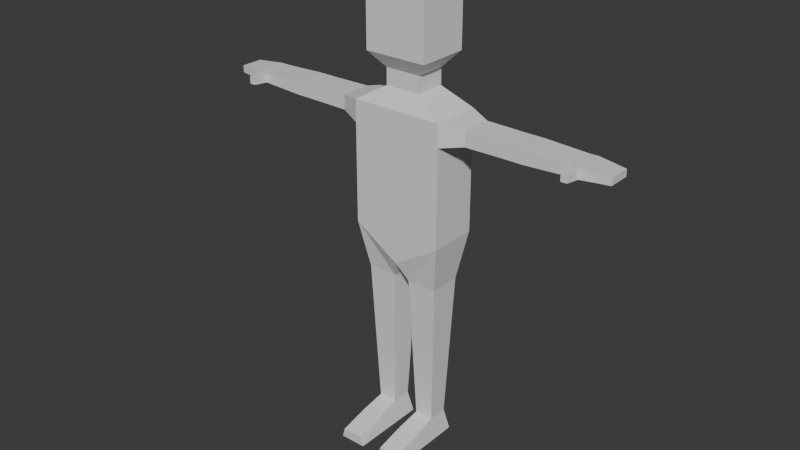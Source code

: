 # Source: playerCharacterModel.blend  (saved by Blender 4.0.36; exported with 4.5.12 LTS)
import bpy
from mathutils import Matrix  # noqa: F401  (used for matrix-valued properties, if any)

bpy.ops.wm.read_factory_settings(use_empty=True)
scene = bpy.context.scene
scene.name = 'Scene'

# ---- collections
col_collection = bpy.data.collections.new('Collection'); scene.collection.children.link(col_collection)

# ---- materials (node trees are filled in below, after node groups)
mat_material = bpy.data.materials.new('Material')
mat_material.alpha_threshold = 0.0
mat_material.use_transparent_shadow = False
mat_material.roughness = 0.5
mat_material.line_color = (0.0, 0.0, 0.0, 1.0)

# ---- material node trees
mat_material.use_nodes = True; mat_material.node_tree.nodes.clear()
_N = mat_material.node_tree.nodes; _L = mat_material.node_tree.links
n0 = _N.new('ShaderNodeOutputMaterial'); n0.name = 'Material Output'; n0.location = (300, 300)
n1 = _N.new('ShaderNodeBsdfPrincipled'); n1.name = 'Principled BSDF'; n1.location = (10, 300)
n1.inputs[3].default_value = 1.45
_L.new(n1.outputs[0], n0.inputs[0])
n0.is_active_output = True

# ---- world
world_world = bpy.data.worlds.new('World'); scene.world = world_world
world_world.use_nodes = True; world_world.node_tree.nodes.clear()
_N = world_world.node_tree.nodes; _L = world_world.node_tree.links
n0 = _N.new('ShaderNodeOutputWorld'); n0.name = 'World Output'; n0.location = (300, 300)
n1 = _N.new('ShaderNodeBackground'); n1.name = 'Background'; n1.location = (10, 300)
n1.inputs[0].default_value = (0.05088, 0.05088, 0.05088, 1.0)
_L.new(n1.outputs[0], n0.inputs[0])
n0.is_active_output = True
world_world.color = (0.05088, 0.05088, 0.05088)
world_world.use_sun_shadow = False
world_world.sun_shadow_jitter_overblur = 0.0

# ---- meshes
me_cube = bpy.data.meshes.new('Cube')
me_cube.from_pydata([(0.3924, 0.6107, 1.129), (1.0, 1.0, 0.06009), (0.3924, -0.6107, 1.129), (1.0, -1.0, 0.06009), (1.0, -1.0, 1.0), (1.0, 1.0, 1.0), (0.3924, -0.6107, 1.257), (0.3924, 0.6107, 1.257), (0.678, -1.055, 1.375), (0.678, 1.055, 1.375), (0.678, -1.055, 1.814), (0.678, 1.055, 1.814), (0.4138, -0.644, 1.91), (0.4138, 0.644, 1.91), (1.0, 1.0, 0.8257), (1.0, -1.0, 0.8257), (1.471, 0.6368, 0.9683), (1.471, -0.6368, 0.9683), (1.471, 0.6368, 0.8573), (1.471, -0.6368, 0.8573), (3.649, 0.6202, 0.9517), (3.656, -0.6292, 0.9473), (3.649, 0.6202, 0.8739), (3.656, -0.6292, 0.8784), (4.445, 0.4501, 0.9393), (4.445, -0.4501, 0.9393), (4.445, 0.4501, 0.8864), (4.445, -0.4501, 0.8864), (3.855, -0.6294, 0.8776), (3.855, -0.6294, 0.9481), (3.862, 0.6198, 0.9524), (3.862, 0.6198, 0.8733), (3.691, -1.201, 0.9396), (3.691, -1.201, 0.886), (3.821, -1.201, 0.9396), (3.821, -1.201, 0.886), (2.733, -0.6331, 0.861), (2.322, -0.6331, 0.861), (2.528, -0.6331, 0.861), (2.322, -0.6331, 0.9646), (2.733, -0.6331, 0.9646), (2.528, -0.6331, 0.9646), (2.322, 0.6331, 0.9646), (2.733, 0.6331, 0.9646), (2.528, 0.6331, 0.9646), (2.733, 0.6331, 0.861), (2.322, 0.6331, 0.861), (2.528, 0.6331, 0.861), (0.0, 1.0, -0.1693), (0.0, -1.0, 1.0), (0.0, -1.0, -0.1693), (0.0, 1.0, 1.0), (0.0, -0.6107, 1.129), (0.0, 0.6107, 1.129), (0.0, -0.6107, 1.257), (0.0, 0.6107, 1.257), (0.0, -1.055, 1.375), (0.0, 1.055, 1.375), (0.0, -1.055, 1.814), (0.0, 1.055, 1.814), (0.0, -0.644, 1.91), (0.0, 0.644, 1.91), (0.0, 1.0, 0.8257), (0.0, -1.0, 0.8257), (0.7024, -0.4042, -1.486), (0.7024, 0.4042, -1.486), (0.2982, 0.4042, -1.486), (0.2982, -0.4042, -1.486), (0.8266, -0.6532, -0.3169), (0.8266, 0.6532, -0.3169), (0.1734, 0.6532, -0.3169), (0.1734, -0.6532, -0.3169), (0.7877, -2.589, -1.662), (0.2134, -2.589, -1.662), (0.7293, -2.589, -1.587), (0.2718, -2.589, -1.587), (0.7877, 0.5868, -1.662), (0.2134, 0.5868, -1.662), (0.2134, -0.4575, -1.662), (0.7877, -0.4575, -1.662), (0.7293, -1.718, -1.546), (0.7293, -1.328, -1.528), (0.7293, -1.523, -1.537), (0.7877, -1.328, -1.662), (0.7877, -1.718, -1.662), (0.7877, -1.523, -1.662), (0.2134, -1.718, -1.662), (0.2134, -1.328, -1.662), (0.2134, -1.523, -1.662), (0.2718, -1.328, -1.528), (0.2718, -1.718, -1.546), (0.2718, -1.523, -1.537), (0.762, -0.5236, -0.9255), (0.7758, -0.5513, -0.7954), (0.7689, -0.5375, -0.8604), (0.7758, 0.5513, -0.7954), (0.762, 0.5236, -0.9255), (0.7689, 0.5375, -0.8604), (0.2245, 0.5513, -0.7954), (0.2383, 0.5236, -0.9255), (0.2314, 0.5375, -0.8604), (0.2245, -0.5513, -0.7954), (0.2383, -0.5236, -0.9255), (0.2314, -0.5375, -0.8604)], [], [(68, 71, 101, 93), (14, 5, 16, 18), (62, 51, 5, 14), (0, 2, 4, 5), (53, 0, 5, 51), (52, 2, 6, 54), (2, 0, 7, 6), (54, 6, 8, 56), (6, 7, 9, 8), (56, 8, 10, 58), (8, 9, 11, 10), (10, 11, 13, 12), (58, 10, 12, 60), (48, 62, 14, 1), (1, 14, 15, 3), (19, 18, 46, 37), (15, 14, 18, 19), (5, 4, 17, 16), (4, 15, 19, 17), (29, 28, 27, 25), (18, 16, 42, 46), (17, 19, 37, 39), (26, 24, 25, 27), (30, 29, 25, 24), (28, 31, 26, 27), (31, 30, 24, 26), (22, 20, 30, 31), (23, 22, 31, 28), (20, 21, 29, 30), (21, 23, 33, 32), (32, 33, 35, 34), (29, 21, 32, 34), (23, 28, 35, 33), (28, 29, 34, 35), (45, 43, 20, 22), (16, 17, 39, 42), (43, 40, 21, 20), (40, 36, 23, 21), (43, 45, 47, 44), (44, 47, 46, 42), (45, 36, 38, 47), (47, 38, 37, 46), (40, 43, 44, 41), (41, 44, 42, 39), (36, 40, 41, 38), (38, 41, 39, 37), (36, 45, 22, 23), (3, 15, 63, 50), (13, 61, 60, 12), (9, 57, 59, 11), (11, 59, 61, 13), (7, 55, 57, 9), (0, 53, 55, 7), (2, 52, 49, 4), (15, 4, 49, 63), (71, 70, 98, 101), (69, 68, 93, 95), (3, 50, 71, 68), (50, 48, 70, 71), (48, 1, 69, 70), (1, 3, 68, 69), (84, 80, 74, 72), (90, 86, 73, 75), (64, 67, 89, 81), (79, 64, 81, 83), (65, 64, 79, 76), (78, 79, 83, 87), (67, 78, 87, 89), (74, 75, 73, 72), (79, 78, 77, 76), (67, 66, 77, 78), (86, 84, 72, 73), (66, 65, 76, 77), (90, 80, 82, 91), (91, 82, 81, 89), (84, 86, 88, 85), (85, 88, 87, 83), (86, 90, 91, 88), (88, 91, 89, 87), (80, 84, 85, 82), (82, 85, 83, 81), (80, 90, 75, 74), (70, 69, 95, 98), (102, 99, 66, 67), (99, 96, 65, 66), (96, 92, 64, 65), (102, 92, 94, 103), (103, 94, 93, 101), (99, 102, 103, 100), (100, 103, 101, 98), (96, 99, 100, 97), (97, 100, 98, 95), (92, 96, 97, 94), (94, 97, 95, 93), (92, 102, 67, 64)])
_uv = me_cube.uv_layers.new(name='UVMap')
_uv.uv.foreach_set('vector', [0.375, 0.75, 0.375, 0.875, 0.375, 0.875, 0.375, 0.75, 0.5877, 0.5, 0.625, 0.5, 0.625, 0.5, 0.5877, 0.5, 0.5877, 0.375, 0.625, 0.375, 0.625, 0.5, 0.5877, 0.5, 0.6568, 0.5318, 0.6568, 0.7182, 0.625, 0.75, 0.625, 0.5, 0.75, 0.5318, 0.6568, 0.5318, 0.625, 0.5, 0.75, 0.5, 0.75, 0.7182, 0.6568, 0.7182, 0.6568, 0.7182, 0.75, 0.7182, 0.6568, 0.7182, 0.6568, 0.5318, 0.6568, 0.5318, 0.6568, 0.7182, 0.75, 0.7182, 0.6568, 0.7182, 0.6568, 0.7182, 0.75, 0.7182, 0.6568, 0.7182, 0.6568, 0.5318, 0.6568, 0.5318, 0.6568, 0.7182, 0.75, 0.7182, 0.6568, 0.7182, 0.6568, 0.7182, 0.75, 0.7182, 0.6568, 0.7182, 0.6568, 0.5318, 0.6568, 0.5318, 0.6568, 0.7182, 0.6568, 0.7182, 0.6568, 0.5318, 0.6568, 0.5318, 0.6568, 0.7182, 0.75, 0.7182, 0.6568, 0.7182, 0.6568, 0.7182, 0.75, 0.7182, 0.375, 0.375, 0.5877, 0.375, 0.5877, 0.5, 0.375, 0.5, 0.375, 0.5, 0.5877, 0.5, 0.5877, 0.75, 0.375, 0.75, 0.5877, 0.75, 0.5877, 0.5, 0.5877, 0.5, 0.5877, 0.75, 0.5877, 0.75, 0.5877, 0.5, 0.5877, 0.5, 0.5877, 0.75, 0.625, 0.5, 0.625, 0.75, 0.625, 0.75, 0.625, 0.5, 0.625, 0.75, 0.5877, 0.75, 0.5877, 0.75, 0.625, 0.75, 0.625, 0.75, 0.5877, 0.75, 0.5877, 0.75, 0.625, 0.75, 0.5877, 0.5, 0.625, 0.5, 0.625, 0.5, 0.5877, 0.5, 0.625, 0.75, 0.5877, 0.75, 0.5877, 0.75, 0.625, 0.75, 0.5877, 0.5, 0.625, 0.5, 0.625, 0.75, 0.5877, 0.75, 0.625, 0.5, 0.625, 0.75, 0.625, 0.75, 0.625, 0.5, 0.5877, 0.75, 0.5877, 0.5, 0.5877, 0.5, 0.5877, 0.75, 0.5877, 0.5, 0.625, 0.5, 0.625, 0.5, 0.5877, 0.5, 0.5877, 0.5, 0.625, 0.5, 0.625, 0.5, 0.5877, 0.5, 0.5877, 0.75, 0.5877, 0.5, 0.5877, 0.5, 0.5877, 0.75, 0.625, 0.5, 0.625, 0.75, 0.625, 0.75, 0.625, 0.5, 0.625, 0.75, 0.5877, 0.75, 0.5877, 0.75, 0.625, 0.75, 0.625, 0.75, 0.5877, 0.75, 0.5877, 0.75, 0.625, 0.75, 0.625, 0.75, 0.625, 0.75, 0.625, 0.75, 0.625, 0.75, 0.5877, 0.75, 0.5877, 0.75, 0.5877, 0.75, 0.5877, 0.75, 0.5877, 0.75, 0.625, 0.75, 0.625, 0.75, 0.5877, 0.75, 0.5877, 0.5, 0.625, 0.5, 0.625, 0.5, 0.5877, 0.5, 0.625, 0.5, 0.625, 0.75, 0.625, 0.75, 0.625, 0.5, 0.625, 0.5, 0.625, 0.75, 0.625, 0.75, 0.625, 0.5, 0.625, 0.75, 0.5877, 0.75, 0.5877, 0.75, 0.625, 0.75, 0.625, 0.5, 0.5877, 0.5, 0.5877, 0.5, 0.625, 0.5, 0.625, 0.5, 0.5877, 0.5, 0.5877, 0.5, 0.625, 0.5, 0.5877, 0.5, 0.5877, 0.75, 0.5877, 0.75, 0.5877, 0.5, 0.5877, 0.5, 0.5877, 0.75, 0.5877, 0.75, 0.5877, 0.5, 0.625, 0.75, 0.625, 0.5, 0.625, 0.5, 0.625, 0.75, 0.625, 0.75, 0.625, 0.5, 0.625, 0.5, 0.625, 0.75, 0.5877, 0.75, 0.625, 0.75, 0.625, 0.75, 0.5877, 0.75, 0.5877, 0.75, 0.625, 0.75, 0.625, 0.75, 0.5877, 0.75, 0.5877, 0.75, 0.5877, 0.5, 0.5877, 0.5, 0.5877, 0.75, 0.375, 0.75, 0.5877, 0.75, 0.5877, 0.875, 0.375, 0.875, 0.6568, 0.5318, 0.75, 0.5318, 0.75, 0.7182, 0.6568, 0.7182, 0.6568, 0.5318, 0.75, 0.5318, 0.75, 0.5318, 0.6568, 0.5318, 0.6568, 0.5318, 0.75, 0.5318, 0.75, 0.5318, 0.6568, 0.5318, 0.6568, 0.5318, 0.75, 0.5318, 0.75, 0.5318, 0.6568, 0.5318, 0.6568, 0.5318, 0.75, 0.5318, 0.75, 0.5318, 0.6568, 0.5318, 0.6568, 0.7182, 0.75, 0.7182, 0.75, 0.75, 0.625, 0.75, 0.5877, 0.75, 0.625, 0.75, 0.625, 0.875, 0.5877, 0.875, 0.25, 0.75, 0.25, 0.5, 0.25, 0.5, 0.25, 0.75, 0.375, 0.5, 0.375, 0.75, 0.375, 0.75, 0.375, 0.5, 0.375, 0.75, 0.375, 0.875, 0.375, 0.875, 0.375, 0.75, 0.25, 0.75, 0.25, 0.5, 0.25, 0.5, 0.25, 0.75, 0.375, 0.375, 0.375, 0.5, 0.375, 0.5, 0.375, 0.375, 0.375, 0.5, 0.375, 0.75, 0.375, 0.75, 0.375, 0.5, 0.25, 0.5, 0.25, 0.5, 0.25, 0.5, 0.25, 0.5, 0.375, 0.5, 0.375, 0.5, 0.375, 0.5, 0.375, 0.5, 0.375, 0.375, 0.375, 0.5, 0.375, 0.5, 0.375, 0.375, 0.25, 0.5, 0.25, 0.5, 0.25, 0.5, 0.25, 0.5, 0.25, 0.75, 0.25, 0.5, 0.25, 0.5, 0.25, 0.75, 0.375, 0.5, 0.25, 0.5, 0.25, 0.5, 0.375, 0.5, 0.375, 0.5, 0.375, 0.5, 0.375, 0.5, 0.375, 0.5, 0.375, 0.375, 0.375, 0.5, 0.375, 0.5, 0.375, 0.375, 0.25, 0.5, 0.375, 0.5, 0.375, 0.75, 0.25, 0.75, 0.375, 0.5, 0.375, 0.75, 0.375, 0.75, 0.375, 0.5, 0.375, 0.5, 0.25, 0.5, 0.25, 0.5, 0.375, 0.5, 0.375, 0.75, 0.375, 0.875, 0.375, 0.875, 0.375, 0.75, 0.375, 0.5, 0.375, 0.375, 0.375, 0.375, 0.375, 0.5, 0.375, 0.5, 0.375, 0.375, 0.375, 0.375, 0.375, 0.5, 0.25, 0.5, 0.375, 0.5, 0.375, 0.5, 0.25, 0.5, 0.25, 0.5, 0.375, 0.5, 0.375, 0.5, 0.25, 0.5, 0.375, 0.5, 0.375, 0.5, 0.375, 0.5, 0.375, 0.5, 0.375, 0.5, 0.375, 0.5, 0.375, 0.5, 0.375, 0.5, 0.25, 0.5, 0.25, 0.5, 0.25, 0.5, 0.25, 0.5, 0.25, 0.5, 0.25, 0.5, 0.25, 0.5, 0.25, 0.5, 0.375, 0.375, 0.375, 0.5, 0.375, 0.5, 0.375, 0.375, 0.375, 0.375, 0.375, 0.5, 0.375, 0.5, 0.375, 0.375, 0.25, 0.75, 0.25, 0.5, 0.25, 0.5, 0.25, 0.75, 0.375, 0.375, 0.375, 0.5, 0.375, 0.5, 0.375, 0.375, 0.375, 0.5, 0.375, 0.75, 0.375, 0.75, 0.375, 0.5, 0.375, 0.875, 0.375, 0.75, 0.375, 0.75, 0.375, 0.875, 0.375, 0.875, 0.375, 0.75, 0.375, 0.75, 0.375, 0.875, 0.25, 0.5, 0.25, 0.75, 0.25, 0.75, 0.25, 0.5, 0.25, 0.5, 0.25, 0.75, 0.25, 0.75, 0.25, 0.5, 0.375, 0.5, 0.375, 0.375, 0.375, 0.375, 0.375, 0.5, 0.375, 0.5, 0.375, 0.375, 0.375, 0.375, 0.375, 0.5, 0.375, 0.75, 0.375, 0.5, 0.375, 0.5, 0.375, 0.75, 0.375, 0.75, 0.375, 0.5, 0.375, 0.5, 0.375, 0.75, 0.375, 0.75, 0.375, 0.875, 0.375, 0.875, 0.375, 0.75])
me_cube.materials.append(mat_material)
me_cube.use_mirror_vertex_groups = False
me_cube.update()

# ---- objects
ob_cube = bpy.data.objects.new('Cube', me_cube)

# ---- transforms, parenting, visibility, modifiers, constraints
ob_cube.location = (0.0, 0.0, 0.9853)
ob_cube.scale = (0.2133, 0.1135, 0.5929)
ob_cube.lock_rotations_4d = False
ob_cube.empty_display_type = 'ARROWS'
ob_cube.lineart.crease_threshold = 0.0
_m = ob_cube.modifiers.new('Mirror', 'MIRROR')

# ---- collection membership
col_collection.objects.link(ob_cube)

# ---- scene / render settings (as saved in the file)
scene.frame_start = 1; scene.frame_end = 250; scene.frame_set(1)
scene.render.engine = 'BLENDER_EEVEE_NEXT'
scene.cycles.sampling_pattern = 'TABULATED_SOBOL'
bpy.context.view_layer.update()

# ---- added for rendering (the .blend has no active camera and no usable light): camera, sun
cam_auto = bpy.data.cameras.new('AutoCamera')
cam_auto.lens = 50.0
cam_auto.sensor_width = 36.0
cam_auto.clip_end = 1000.0
ob_auto_camera = bpy.data.objects.new('AutoCamera', cam_auto)
scene.collection.objects.link(ob_auto_camera)
ob_auto_camera.location = (2.65773, -3.27634, 3.18511)
ob_auto_camera.rotation_euler = (1.09748, -7.21219e-08, 0.694738)
scene.camera = ob_auto_camera
light_auto_sun = bpy.data.lights.new('AutoSun', 'SUN')
light_auto_sun.energy = 3.0
light_auto_sun.angle = 0.0523599
ob_auto_sun = bpy.data.objects.new('AutoSun', light_auto_sun)
scene.collection.objects.link(ob_auto_sun)
ob_auto_sun.rotation_euler = (0.872665, 0.174533, 0.523599)
bpy.context.view_layer.update()
